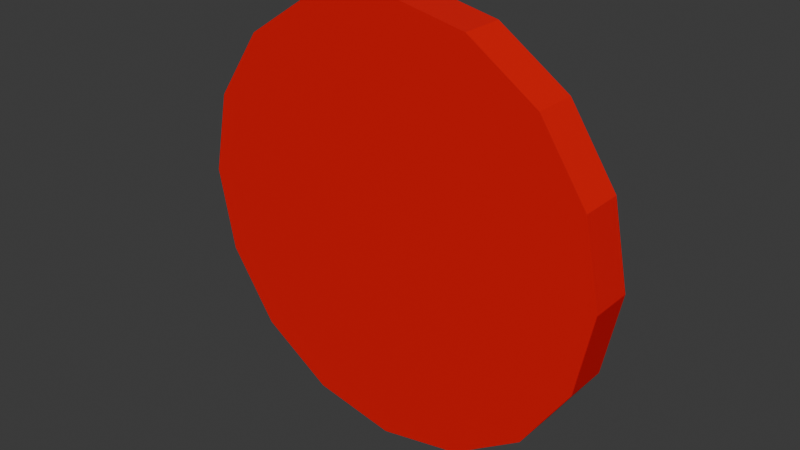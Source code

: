 # Source: Clock.blend  (saved by Blender 4.5.90; exported with 4.5.12 LTS)
import bpy
from mathutils import Matrix  # noqa: F401  (used for matrix-valued properties, if any)

bpy.ops.wm.read_factory_settings(use_empty=True)
scene = bpy.context.scene
scene.name = 'Scene'

# ---- collections
col_collection = bpy.data.collections.new('Collection'); scene.collection.children.link(col_collection)

# ---- images (referenced by path relative to the original .blend; pixels are not part of the script)
import os
ASSET_DIR = os.environ.get("B2B_ASSET_DIR", "")  # directory of the original .blend (textures are referenced by path, not embedded)
HERE = os.path.dirname(os.path.abspath(__file__))  # packed textures are extracted next to this script under _unpacked/

def load_image(name, relpath, width, height, colorspace="sRGB"):
    """Load a texture the original file referenced (path relative to the .blend, or extracted next to this script)."""
    p = next((c for c in (os.path.join(HERE, relpath), os.path.join(ASSET_DIR, relpath)) if relpath and os.path.exists(c)), "")
    if p:
        img = bpy.data.images.load(p, check_existing=True)
        img.name = name
    else:  # same state as the original file: an image datablock whose file is absent (Cycles renders it pink)
        img = bpy.data.images.new(name, width, height)
        img.source = "FILE"
        img.filepath = "//" + (relpath or name)
    img.colorspace_settings.name = colorspace
    return img
img_e00f4143d228e94d36202b0e5f6567e6_jpg = load_image('e00f4143d228e94d36202b0e5f6567e6.jpg', 'e00f4143d228e94d36202b0e5f6567e6.jpg', 1024, 1024, 'sRGB')

# ---- materials (node trees are filled in below, after node groups)
mat_material_001 = bpy.data.materials.new('Material.001')
mat_material_002 = bpy.data.materials.new('Material.002')
mat_material_003 = bpy.data.materials.new('Material.003')
mat_material_005 = bpy.data.materials.new('Material.005')

# ---- material node trees
mat_material_001.use_nodes = True; mat_material_001.node_tree.nodes.clear()
_N = mat_material_001.node_tree.nodes; _L = mat_material_001.node_tree.links
n0 = _N.new('ShaderNodeBsdfPrincipled'); n0.name = 'Principled BSDF'; n0.location = (-200, 100)
n1 = _N.new('ShaderNodeOutputMaterial'); n1.name = 'Material Output'; n1.location = (200, 100)
n2 = _N.new('ShaderNodeTexImage'); n2.name = 'Image Texture'; n2.location = (-615, 26)
n2.image = img_e00f4143d228e94d36202b0e5f6567e6_jpg
_L.new(n0.outputs[0], n1.inputs[0])
_L.new(n2.outputs[0], n0.inputs[0])
n1.is_active_output = True
mat_material_002.use_nodes = True; mat_material_002.node_tree.nodes.clear()
_N = mat_material_002.node_tree.nodes; _L = mat_material_002.node_tree.links
n0 = _N.new('ShaderNodeBsdfPrincipled'); n0.name = 'Principled BSDF'; n0.location = (-200, 100)
n0.inputs[0].default_value = (0.8006, 0.0, 0.001098, 1.0)
n1 = _N.new('ShaderNodeOutputMaterial'); n1.name = 'Material Output'; n1.location = (200, 100)
_L.new(n0.outputs[0], n1.inputs[0])
n1.is_active_output = True
mat_material_003.use_nodes = True; mat_material_003.node_tree.nodes.clear()
_N = mat_material_003.node_tree.nodes; _L = mat_material_003.node_tree.links
n0 = _N.new('ShaderNodeBsdfPrincipled'); n0.name = 'Principled BSDF'; n0.location = (-200, 100)
n0.inputs[0].default_value = (0.0, 0.0, 0.0, 1.0)
n1 = _N.new('ShaderNodeOutputMaterial'); n1.name = 'Material Output'; n1.location = (200, 100)
_L.new(n0.outputs[0], n1.inputs[0])
n1.is_active_output = True
mat_material_005.use_nodes = True; mat_material_005.node_tree.nodes.clear()
_N = mat_material_005.node_tree.nodes; _L = mat_material_005.node_tree.links
n0 = _N.new('ShaderNodeBsdfPrincipled'); n0.name = 'Principled BSDF'; n0.location = (-200, 100)
n0.inputs[0].default_value = (0.0, 0.0, 0.0, 1.0)
n1 = _N.new('ShaderNodeOutputMaterial'); n1.name = 'Material Output'; n1.location = (200, 100)
_L.new(n0.outputs[0], n1.inputs[0])
n1.is_active_output = True

# ---- world
world_world = bpy.data.worlds.new('World'); scene.world = world_world
world_world.use_nodes = True; world_world.node_tree.nodes.clear()
_N = world_world.node_tree.nodes; _L = world_world.node_tree.links
n0 = _N.new('ShaderNodeOutputWorld'); n0.name = 'World Output'; n0.location = (200, 100)
n1 = _N.new('ShaderNodeBackground'); n1.name = 'Background'; n1.location = (-200, 100)
n1.inputs[0].default_value = (0.05088, 0.05088, 0.05088, 1.0)
_L.new(n1.outputs[0], n0.inputs[0])
n0.is_active_output = True
world_world.color = (0.05088, 0.05088, 0.05088)
world_world.sun_shadow_jitter_overblur = 0.0

# ---- meshes
me_cylinder = bpy.data.meshes.new('Cylinder')
me_cylinder.from_pydata([(-4.083e-09, 1.0, -0.1213), (-4.083e-09, 0.9212, 0.07868), (0.3827, 0.9239, -0.1213), (0.3525, 0.851, 0.07868), (0.7071, 0.7071, -0.1213), (0.6514, 0.6514, 0.07868), (0.9239, 0.3827, -0.1213), (0.851, 0.3525, 0.07868), (1.0, -7.349e-09, -0.1213), (0.9212, -7.349e-09, 0.07868), (0.9239, -0.3827, -0.1213), (0.851, -0.3525, 0.07868), (0.7071, -0.7071, -0.1213), (0.6514, -0.6514, 0.07868), (0.3827, -0.9239, -0.1213), (0.3525, -0.851, 0.07868), (-4.083e-09, -1.0, -0.1213), (-4.083e-09, -0.9212, 0.07868), (-0.3827, -0.9239, -0.1213), (-0.3525, -0.851, 0.07868), (-0.7071, -0.7071, -0.1213), (-0.6514, -0.6514, 0.07868), (-0.9239, -0.3827, -0.1213), (-0.851, -0.3525, 0.07868), (-1.0, -7.349e-09, -0.1213), (-0.9212, -7.349e-09, 0.07868), (-0.9239, 0.3827, -0.1213), (-0.851, 0.3525, 0.07868), (-0.7071, 0.7071, -0.1213), (-0.6514, 0.6514, 0.07868), (-0.3827, 0.9239, -0.1213), (-0.3525, 0.851, 0.07868), (0.3827, 0.9239, 0.07868), (-4.083e-09, 1.0, 0.07868), (0.7071, 0.7071, 0.07868), (0.9239, 0.3827, 0.07868), (1.0, -7.349e-09, 0.07868), (0.9239, -0.3827, 0.07868), (0.7071, -0.7071, 0.07868), (0.3827, -0.9239, 0.07868), (-4.083e-09, -1.0, 0.07868), (-0.3827, -0.9239, 0.07868), (-0.7071, -0.7071, 0.07868), (-0.9239, -0.3827, 0.07868), (-1.0, -7.349e-09, 0.07868), (-0.9239, 0.3827, 0.07868), (-0.7071, 0.7071, 0.07868), (-0.3827, 0.9239, 0.07868), (0.3525, 0.851, -0.02306), (-4.155e-09, 0.9212, -0.02306), (0.6514, 0.6514, -0.02306), (0.851, 0.3525, -0.02306), (0.9212, -7.349e-09, -0.02306), (0.851, -0.3525, -0.02306), (0.6514, -0.6514, -0.02306), (0.3525, -0.851, -0.02306), (-4.155e-09, -0.9212, -0.02306), (-0.3525, -0.851, -0.02306), (-0.6514, -0.6514, -0.02306), (-0.851, -0.3525, -0.02306), (-0.9212, -7.349e-09, -0.02306), (-0.851, 0.3525, -0.02306), (-0.6514, 0.6514, -0.02306), (-0.3525, 0.851, -0.02306), (-0.4606, 0.483, -0.02306), (1.082e-08, 0.5288, -0.02306), (0.4606, 0.483, -0.02306), (-0.4985, 7.553e-09, -0.02306), (2.572e-08, -7.349e-09, -0.02306), (0.4985, 7.553e-09, -0.02306), (-0.4606, -0.483, -0.02306), (4.062e-08, -0.5288, -0.02306), (0.4606, -0.483, -0.02306)], [], [(0, 33, 32, 2), (2, 32, 34, 4), (4, 34, 35, 6), (6, 35, 36, 8), (8, 36, 37, 10), (10, 37, 38, 12), (12, 38, 39, 14), (14, 39, 40, 16), (16, 40, 41, 18), (18, 41, 42, 20), (20, 42, 43, 22), (22, 43, 44, 24), (24, 44, 45, 26), (26, 45, 46, 28), (5, 3, 48, 50), (28, 46, 47, 30), (30, 47, 33, 0), (0, 2, 4, 6, 8, 10, 12, 14, 16, 18, 20, 22, 24, 26, 28, 30), (1, 3, 32, 33), (3, 5, 34, 32), (5, 7, 35, 34), (7, 9, 36, 35), (9, 11, 37, 36), (11, 13, 38, 37), (13, 15, 39, 38), (15, 17, 40, 39), (17, 19, 41, 40), (19, 21, 42, 41), (21, 23, 43, 42), (23, 25, 44, 43), (25, 27, 45, 44), (27, 29, 46, 45), (29, 31, 47, 46), (31, 1, 33, 47), (21, 19, 57, 58), (7, 5, 50, 51), (23, 21, 58, 59), (9, 7, 51, 52), (25, 23, 59, 60), (11, 9, 52, 53), (27, 25, 60, 61), (13, 11, 53, 54), (29, 27, 61, 62), (15, 13, 54, 55), (31, 29, 62, 63), (17, 15, 55, 56), (3, 1, 49, 48), (1, 31, 63, 49), (19, 17, 56, 57), (62, 61, 64, 63), (61, 60, 67, 64), (60, 59, 70, 67), (59, 58, 57, 70), (63, 64, 65, 49), (64, 67, 68, 65), (67, 70, 71, 68), (70, 57, 56, 71), (49, 65, 66, 48), (65, 68, 69, 66), (68, 71, 72, 69), (71, 56, 55, 72), (48, 66, 51, 50), (66, 69, 52, 51), (69, 72, 53, 52), (72, 55, 54, 53)])
me_cylinder.polygons.foreach_set('material_index', [1, 1, 1, 1, 1, 1, 1, 1, 1, 1, 1, 1, 1, 1, 1, 1, 1, 1, 1, 1, 1, 1, 1, 1, 1, 1, 1, 1, 1, 1, 1, 1, 1, 1, 1, 1, 1, 1, 1, 1, 1, 1, 1, 1, 1, 1, 1, 1, 1, 0, 0, 0, 0, 0, 0, 0, 0, 0, 0, 0, 0, 0, 0, 0, 0])
_uv = me_cylinder.uv_layers.new(name='UVMap')
_uv.uv.foreach_set('vector', [1.0, 0.5, 1.0, 1.0, 0.9375, 1.0, 0.9375, 0.5, 0.9375, 0.5, 0.9375, 1.0, 0.875, 1.0, 0.875, 0.5, 0.875, 0.5, 0.875, 1.0, 0.8125, 1.0, 0.8125, 0.5, 0.8125, 0.5, 0.8125, 1.0, 0.75, 1.0, 0.75, 0.5, 0.75, 0.5, 0.75, 1.0, 0.6875, 1.0, 0.6875, 0.5, 0.6875, 0.5, 0.6875, 1.0, 0.625, 1.0, 0.625, 0.5, 0.625, 0.5, 0.625, 1.0, 0.5625, 1.0, 0.5625, 0.5, 0.5625, 0.5, 0.5625, 1.0, 0.5, 1.0, 0.5, 0.5, 0.5, 0.5, 0.5, 1.0, 0.4375, 1.0, 0.4375, 0.5, 0.4375, 0.5, 0.4375, 1.0, 0.375, 1.0, 0.375, 0.5, 0.375, 0.5, 0.375, 1.0, 0.3125, 1.0, 0.3125, 0.5, 0.3125, 0.5, 0.3125, 1.0, 0.25, 1.0, 0.25, 0.5, 0.25, 0.5, 0.25, 1.0, 0.1875, 1.0, 0.1875, 0.5, 0.1875, 0.5, 0.1875, 1.0, 0.125, 1.0, 0.125, 0.5, 0.4063, 0.4063, 0.3346, 0.4543, 0.3346, 0.4543, 0.4063, 0.4063, 0.125, 0.5, 0.125, 1.0, 0.0625, 1.0, 0.0625, 0.5, 0.0625, 0.5, 0.0625, 1.0, 0.0, 1.0, 0.0, 0.5, 0.75, 0.49, 0.8418, 0.4717, 0.9197, 0.4197, 0.9717, 0.3418, 0.99, 0.25, 0.9717, 0.1582, 0.9197, 0.08029, 0.8418, 0.02827, 0.75, 0.01, 0.6582, 0.02827, 0.5803, 0.08029, 0.5283, 0.1582, 0.51, 0.25, 0.5283, 0.3418, 0.5803, 0.4197, 0.6582, 0.4717, 0.25, 0.4711, 0.3346, 0.4543, 0.3418, 0.4717, 0.25, 0.49, 0.3346, 0.4543, 0.4063, 0.4063, 0.4197, 0.4197, 0.3418, 0.4717, 0.4063, 0.4063, 0.4543, 0.3346, 0.4717, 0.3418, 0.4197, 0.4197, 0.4543, 0.3346, 0.4711, 0.25, 0.49, 0.25, 0.4717, 0.3418, 0.4711, 0.25, 0.4543, 0.1654, 0.4717, 0.1582, 0.49, 0.25, 0.4543, 0.1654, 0.4063, 0.09367, 0.4197, 0.08029, 0.4717, 0.1582, 0.4063, 0.09367, 0.3346, 0.04575, 0.3418, 0.02827, 0.4197, 0.08029, 0.3346, 0.04575, 0.25, 0.02892, 0.25, 0.01, 0.3418, 0.02827, 0.25, 0.02892, 0.1654, 0.04575, 0.1582, 0.02827, 0.25, 0.01, 0.1654, 0.04575, 0.09367, 0.09367, 0.08029, 0.08029, 0.1582, 0.02827, 0.09367, 0.09367, 0.04575, 0.1654, 0.02827, 0.1582, 0.08029, 0.08029, 0.04575, 0.1654, 0.02892, 0.25, 0.01, 0.25, 0.02827, 0.1582, 0.02892, 0.25, 0.04575, 0.3346, 0.02827, 0.3418, 0.01, 0.25, 0.04575, 0.3346, 0.09367, 0.4063, 0.08029, 0.4197, 0.02827, 0.3418, 0.09367, 0.4063, 0.1654, 0.4543, 0.1582, 0.4717, 0.08029, 0.4197, 0.1654, 0.4543, 0.25, 0.4711, 0.25, 0.49, 0.1582, 0.4717, 0.09367, 0.09367, 0.1654, 0.04575, 0.1654, 0.04575, 0.09367, 0.09367, 0.4543, 0.3346, 0.4063, 0.4063, 0.4063, 0.4063, 0.4543, 0.3346, 0.04575, 0.1654, 0.09367, 0.09367, 0.09367, 0.09367, 0.04575, 0.1654, 0.4711, 0.25, 0.4543, 0.3346, 0.4543, 0.3346, 0.4711, 0.25, 0.02892, 0.25, 0.04575, 0.1654, 0.04575, 0.1654, 0.02892, 0.25, 0.4543, 0.1654, 0.4711, 0.25, 0.4711, 0.25, 0.4543, 0.1654, 0.04575, 0.3346, 0.02892, 0.25, 0.02892, 0.25, 0.04575, 0.3346, 0.4063, 0.09367, 0.4543, 0.1654, 0.4543, 0.1654, 0.4063, 0.09367, 0.09367, 0.4063, 0.04575, 0.3346, 0.04575, 0.3346, 0.09367, 0.4063, 0.3346, 0.04575, 0.4063, 0.09367, 0.4063, 0.09367, 0.3346, 0.04575, 0.1654, 0.4543, 0.09367, 0.4063, 0.09367, 0.4063, 0.1654, 0.4543, 0.25, 0.02892, 0.3346, 0.04575, 0.3346, 0.04575, 0.25, 0.02892, 0.3346, 0.4543, 0.25, 0.4711, 0.25, 0.4711, 0.3346, 0.4543, 0.25, 0.4711, 0.1654, 0.4543, 0.1654, 0.4543, 0.25, 0.4711, 0.1654, 0.04575, 0.25, 0.02892, 0.25, 0.02892, 0.1654, 0.04575, 0.8201, 0.1565, 0.9241, 0.3104, 0.7233, 0.245, 0.6657, 0.05464, 0.9241, 0.3104, 0.9621, 0.4929, 0.7455, 0.4953, 0.7233, 0.245, 0.9621, 0.4929, 0.9282, 0.6762, 0.7289, 0.7461, 0.7455, 0.4953, 0.9282, 0.6762, 0.8276, 0.8324, 0.6756, 0.9378, 0.7289, 0.7461, 0.6657, 0.05464, 0.7233, 0.245, 0.487, 0.2239, 0.4847, 0.02032, 0.7233, 0.245, 0.7455, 0.4953, 0.49, 0.4983, 0.487, 0.2239, 0.7455, 0.4953, 0.7289, 0.7461, 0.4931, 0.7726, 0.49, 0.4983, 0.7289, 0.7461, 0.6756, 0.9378, 0.4954, 0.9762, 0.4931, 0.7726, 0.4847, 0.02032, 0.487, 0.2239, 0.2512, 0.2504, 0.3044, 0.05878, 0.487, 0.2239, 0.49, 0.4983, 0.2345, 0.5012, 0.2512, 0.2504, 0.49, 0.4983, 0.4931, 0.7726, 0.2568, 0.7516, 0.2345, 0.5012, 0.4931, 0.7726, 0.4954, 0.9762, 0.3143, 0.9419, 0.2568, 0.7516, 0.3044, 0.05878, 0.2512, 0.2504, 0.05182, 0.3204, 0.1524, 0.1641, 0.2512, 0.2504, 0.2345, 0.5012, 0.01793, 0.5037, 0.05182, 0.3204, 0.2345, 0.5012, 0.2568, 0.7516, 0.05591, 0.6862, 0.01793, 0.5037, 0.2568, 0.7516, 0.3143, 0.9419, 0.16, 0.84, 0.05591, 0.6862])
me_cylinder.materials.append(mat_material_001)
me_cylinder.materials.append(mat_material_002)
me_cylinder.update()
me_cube_001 = bpy.data.meshes.new('Cube.001')
me_cube_001.from_pydata([(-0.4716, -0.3349, -1.0), (-0.2079, -0.5636, 20.75), (-0.4716, 0.3349, -1.0), (-0.2079, -0.2683, 20.75), (0.4716, -0.3349, -1.0), (0.2079, -0.5636, 20.75), (0.4716, 0.3349, -1.0), (0.2079, -0.2683, 20.75)], [], [(0, 1, 3, 2), (2, 3, 7, 6), (6, 7, 5, 4), (4, 5, 1, 0), (2, 6, 4, 0), (7, 3, 1, 5)])
_uv = me_cube_001.uv_layers.new(name='UVMap')
_uv.uv.foreach_set('vector', [0.375, 0.0, 0.625, 0.0, 0.625, 0.25, 0.375, 0.25, 0.375, 0.25, 0.625, 0.25, 0.625, 0.5, 0.375, 0.5, 0.375, 0.5, 0.625, 0.5, 0.625, 0.75, 0.375, 0.75, 0.375, 0.75, 0.625, 0.75, 0.625, 1.0, 0.375, 1.0, 0.125, 0.5, 0.375, 0.5, 0.375, 0.75, 0.125, 0.75, 0.625, 0.5, 0.875, 0.5, 0.875, 0.75, 0.625, 0.75])
me_cube_001.materials.append(mat_material_003)
me_cube_001.update()
me_cube_003 = bpy.data.meshes.new('Cube.003')
me_cube_003.from_pydata([(-0.4716, -0.3349, -1.0), (-0.2891, -0.09977, 13.18), (-0.4716, 0.3349, -1.0), (-0.2891, 0.3108, 13.18), (0.4716, -0.3349, -1.0), (0.2891, -0.09977, 13.18), (0.4716, 0.3349, -1.0), (0.2891, 0.3108, 13.18)], [], [(0, 1, 3, 2), (2, 3, 7, 6), (6, 7, 5, 4), (4, 5, 1, 0), (2, 6, 4, 0), (7, 3, 1, 5)])
_uv = me_cube_003.uv_layers.new(name='UVMap')
_uv.uv.foreach_set('vector', [0.375, 0.0, 0.625, 0.0, 0.625, 0.25, 0.375, 0.25, 0.375, 0.25, 0.625, 0.25, 0.625, 0.5, 0.375, 0.5, 0.375, 0.5, 0.625, 0.5, 0.625, 0.75, 0.375, 0.75, 0.375, 0.75, 0.625, 0.75, 0.625, 1.0, 0.375, 1.0, 0.125, 0.5, 0.375, 0.5, 0.375, 0.75, 0.125, 0.75, 0.625, 0.5, 0.875, 0.5, 0.875, 0.75, 0.625, 0.75])
me_cube_003.materials.append(mat_material_005)
me_cube_003.update()

# ---- objects
ob_clock = bpy.data.objects.new('Clock', me_cylinder)
ob_minutes = bpy.data.objects.new('Minutes', me_cube_001)
ob_hours = bpy.data.objects.new('Hours', me_cube_003)

# ---- transforms, parenting, visibility, modifiers, constraints
ob_clock.location = (0.0, 0.0, 0.0)
ob_clock.rotation_euler = (-1.571, -0.0, 0.0)
ob_minutes.location = (0.0, 0.0, 0.0)
ob_minutes.scale = (0.03899, 0.03899, 0.03899)
ob_hours.location = (0.0, 0.0, 0.0)
ob_hours.scale = (0.03899, 0.03899, 0.03899)

# ---- collection membership
col_collection.objects.link(ob_clock)
col_collection.objects.link(ob_minutes)
col_collection.objects.link(ob_hours)

# ---- scene / render settings (as saved in the file)
scene.frame_start = 1; scene.frame_end = 250; scene.frame_set(1)
scene.render.engine = 'BLENDER_EEVEE_NEXT'
bpy.context.view_layer.update()

# ---- added for rendering (the .blend has no active camera and no usable light): camera, sun
cam_auto = bpy.data.cameras.new('AutoCamera')
cam_auto.lens = 50.0
cam_auto.sensor_width = 36.0
cam_auto.clip_end = 1000.0
ob_auto_camera = bpy.data.objects.new('AutoCamera', cam_auto)
scene.collection.objects.link(ob_auto_camera)
ob_auto_camera.location = (2.62346, -3.16948, 2.09877)
ob_auto_camera.rotation_euler = (1.09748, -7.21219e-08, 0.694738)
scene.camera = ob_auto_camera
light_auto_sun = bpy.data.lights.new('AutoSun', 'SUN')
light_auto_sun.energy = 3.0
light_auto_sun.angle = 0.0523599
ob_auto_sun = bpy.data.objects.new('AutoSun', light_auto_sun)
scene.collection.objects.link(ob_auto_sun)
ob_auto_sun.rotation_euler = (0.872665, 0.174533, 0.523599)
bpy.context.view_layer.update()
